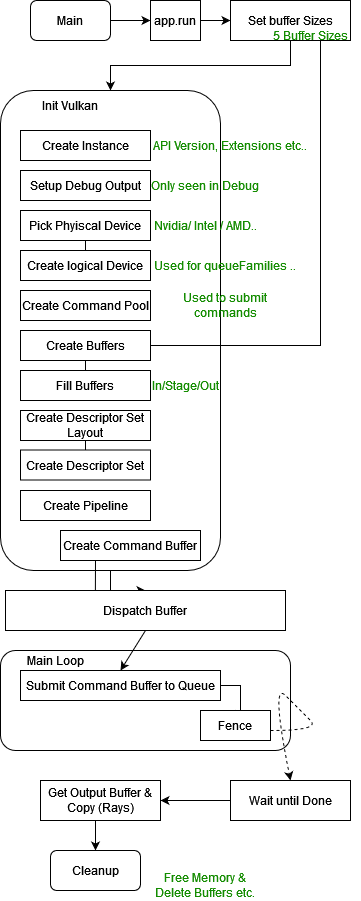

The diagram above was exported from draw.io. Its source (the exported page's mxGraphModel, read from the mxfile embedded in the PNG):
<mxGraphModel dx="1718" dy="950" grid="1" gridSize="10" guides="1" tooltips="1" connect="1" arrows="1" fold="1" page="1" pageScale="1" pageWidth="827" pageHeight="1169" math="0" shadow="0">
  <root>
    <mxCell id="0" />
    <mxCell id="1" parent="0" />
    <mxCell id="GoeAnlnKsoCOCVuM7Ck3-26" style="edgeStyle=orthogonalEdgeStyle;rounded=0;orthogonalLoop=1;jettySize=auto;html=1;exitX=1;exitY=0.5;exitDx=0;exitDy=0;entryX=0;entryY=0.5;entryDx=0;entryDy=0;" edge="1" parent="1" source="GoeAnlnKsoCOCVuM7Ck3-1" target="GoeAnlnKsoCOCVuM7Ck3-2">
      <mxGeometry relative="1" as="geometry" />
    </mxCell>
    <mxCell id="GoeAnlnKsoCOCVuM7Ck3-1" value="Main" style="rounded=1;whiteSpace=wrap;html=1;" vertex="1" parent="1">
      <mxGeometry x="80" y="120" width="80" height="40" as="geometry" />
    </mxCell>
    <mxCell id="GoeAnlnKsoCOCVuM7Ck3-27" style="edgeStyle=orthogonalEdgeStyle;rounded=0;orthogonalLoop=1;jettySize=auto;html=1;exitX=1;exitY=0.5;exitDx=0;exitDy=0;entryX=0;entryY=0.5;entryDx=0;entryDy=0;" edge="1" parent="1" source="GoeAnlnKsoCOCVuM7Ck3-2" target="GoeAnlnKsoCOCVuM7Ck3-3">
      <mxGeometry relative="1" as="geometry" />
    </mxCell>
    <mxCell id="GoeAnlnKsoCOCVuM7Ck3-2" value="app.run" style="rounded=0;whiteSpace=wrap;html=1;" vertex="1" parent="1">
      <mxGeometry x="200" y="120" width="50" height="40" as="geometry" />
    </mxCell>
    <mxCell id="GoeAnlnKsoCOCVuM7Ck3-28" style="edgeStyle=orthogonalEdgeStyle;rounded=0;orthogonalLoop=1;jettySize=auto;html=1;exitX=0.5;exitY=1;exitDx=0;exitDy=0;entryX=0.5;entryY=0;entryDx=0;entryDy=0;" edge="1" parent="1" source="GoeAnlnKsoCOCVuM7Ck3-3" target="GoeAnlnKsoCOCVuM7Ck3-5">
      <mxGeometry relative="1" as="geometry" />
    </mxCell>
    <mxCell id="GoeAnlnKsoCOCVuM7Ck3-3" value="Set buffer Sizes" style="rounded=0;whiteSpace=wrap;html=1;" vertex="1" parent="1">
      <mxGeometry x="280" y="120" width="120" height="40" as="geometry" />
    </mxCell>
    <mxCell id="GoeAnlnKsoCOCVuM7Ck3-30" style="edgeStyle=orthogonalEdgeStyle;rounded=0;orthogonalLoop=1;jettySize=auto;html=1;exitX=0.5;exitY=1;exitDx=0;exitDy=0;entryX=0.5;entryY=0;entryDx=0;entryDy=0;" edge="1" parent="1" source="GoeAnlnKsoCOCVuM7Ck3-5" target="GoeAnlnKsoCOCVuM7Ck3-17">
      <mxGeometry relative="1" as="geometry" />
    </mxCell>
    <mxCell id="GoeAnlnKsoCOCVuM7Ck3-5" value="" style="rounded=1;whiteSpace=wrap;html=1;" vertex="1" parent="1">
      <mxGeometry x="50" y="210" width="220" height="480" as="geometry" />
    </mxCell>
    <mxCell id="GoeAnlnKsoCOCVuM7Ck3-6" value="Create Instance " style="rounded=0;whiteSpace=wrap;html=1;" vertex="1" parent="1">
      <mxGeometry x="70" y="250" width="130" height="30" as="geometry" />
    </mxCell>
    <mxCell id="GoeAnlnKsoCOCVuM7Ck3-7" value="Setup Debug Output" style="rounded=0;whiteSpace=wrap;html=1;" vertex="1" parent="1">
      <mxGeometry x="70" y="290" width="130" height="30" as="geometry" />
    </mxCell>
    <mxCell id="GoeAnlnKsoCOCVuM7Ck3-8" value="Pick Phyiscal Device" style="rounded=0;whiteSpace=wrap;html=1;" vertex="1" parent="1">
      <mxGeometry x="70" y="330" width="130" height="30" as="geometry" />
    </mxCell>
    <mxCell id="GoeAnlnKsoCOCVuM7Ck3-9" value="Create logical Device" style="rounded=0;whiteSpace=wrap;html=1;" vertex="1" parent="1">
      <mxGeometry x="70" y="370" width="130" height="30" as="geometry" />
    </mxCell>
    <mxCell id="GoeAnlnKsoCOCVuM7Ck3-10" value="Create Command Pool" style="rounded=0;whiteSpace=wrap;html=1;" vertex="1" parent="1">
      <mxGeometry x="70" y="410" width="130" height="30" as="geometry" />
    </mxCell>
    <mxCell id="GoeAnlnKsoCOCVuM7Ck3-11" value="Create Buffers" style="rounded=0;whiteSpace=wrap;html=1;" vertex="1" parent="1">
      <mxGeometry x="70" y="450" width="130" height="30" as="geometry" />
    </mxCell>
    <mxCell id="GoeAnlnKsoCOCVuM7Ck3-12" value="Fill Buffers" style="rounded=0;whiteSpace=wrap;html=1;" vertex="1" parent="1">
      <mxGeometry x="70" y="490" width="130" height="30" as="geometry" />
    </mxCell>
    <mxCell id="GoeAnlnKsoCOCVuM7Ck3-13" value="Create Descriptor Set Layout" style="rounded=0;whiteSpace=wrap;html=1;" vertex="1" parent="1">
      <mxGeometry x="70" y="530" width="130" height="30" as="geometry" />
    </mxCell>
    <mxCell id="GoeAnlnKsoCOCVuM7Ck3-14" value="Create Descriptor Set" style="rounded=0;whiteSpace=wrap;html=1;" vertex="1" parent="1">
      <mxGeometry x="70" y="569.5" width="130" height="30" as="geometry" />
    </mxCell>
    <mxCell id="GoeAnlnKsoCOCVuM7Ck3-15" value="Create Pipeline" style="rounded=0;whiteSpace=wrap;html=1;" vertex="1" parent="1">
      <mxGeometry x="70" y="610" width="130" height="30" as="geometry" />
    </mxCell>
    <mxCell id="GoeAnlnKsoCOCVuM7Ck3-16" value="Create Command Buffer" style="rounded=0;whiteSpace=wrap;html=1;" vertex="1" parent="1">
      <mxGeometry x="110" y="650" width="140" height="30" as="geometry" />
    </mxCell>
    <mxCell id="GoeAnlnKsoCOCVuM7Ck3-17" value="Dispatch Buffer " style="rounded=0;whiteSpace=wrap;html=1;" vertex="1" parent="1">
      <mxGeometry x="55" y="710" width="280" height="40" as="geometry" />
    </mxCell>
    <mxCell id="GoeAnlnKsoCOCVuM7Ck3-18" value="" style="rounded=1;whiteSpace=wrap;html=1;" vertex="1" parent="1">
      <mxGeometry x="50" y="770" width="290" height="100" as="geometry" />
    </mxCell>
    <mxCell id="GoeAnlnKsoCOCVuM7Ck3-34" style="edgeStyle=orthogonalEdgeStyle;rounded=0;orthogonalLoop=1;jettySize=auto;html=1;exitX=1;exitY=0.5;exitDx=0;exitDy=0;" edge="1" parent="1" source="GoeAnlnKsoCOCVuM7Ck3-20" target="GoeAnlnKsoCOCVuM7Ck3-21">
      <mxGeometry relative="1" as="geometry" />
    </mxCell>
    <mxCell id="GoeAnlnKsoCOCVuM7Ck3-20" value="Submit Command Buffer to Queue" style="rounded=0;whiteSpace=wrap;html=1;" vertex="1" parent="1">
      <mxGeometry x="70" y="790" width="200" height="30" as="geometry" />
    </mxCell>
    <mxCell id="GoeAnlnKsoCOCVuM7Ck3-21" value="Fence" style="rounded=0;whiteSpace=wrap;html=1;" vertex="1" parent="1">
      <mxGeometry x="250" y="830" width="70" height="30" as="geometry" />
    </mxCell>
    <mxCell id="GoeAnlnKsoCOCVuM7Ck3-36" style="edgeStyle=orthogonalEdgeStyle;rounded=0;orthogonalLoop=1;jettySize=auto;html=1;exitX=0;exitY=0.5;exitDx=0;exitDy=0;entryX=1;entryY=0.5;entryDx=0;entryDy=0;" edge="1" parent="1" source="GoeAnlnKsoCOCVuM7Ck3-22" target="GoeAnlnKsoCOCVuM7Ck3-23">
      <mxGeometry relative="1" as="geometry" />
    </mxCell>
    <mxCell id="GoeAnlnKsoCOCVuM7Ck3-22" value="Wait until Done " style="rounded=0;whiteSpace=wrap;html=1;" vertex="1" parent="1">
      <mxGeometry x="280" y="900" width="120" height="40" as="geometry" />
    </mxCell>
    <mxCell id="GoeAnlnKsoCOCVuM7Ck3-37" style="edgeStyle=orthogonalEdgeStyle;rounded=0;orthogonalLoop=1;jettySize=auto;html=1;exitX=0.5;exitY=1;exitDx=0;exitDy=0;entryX=0.5;entryY=0;entryDx=0;entryDy=0;" edge="1" parent="1" source="GoeAnlnKsoCOCVuM7Ck3-23" target="GoeAnlnKsoCOCVuM7Ck3-24">
      <mxGeometry relative="1" as="geometry" />
    </mxCell>
    <mxCell id="GoeAnlnKsoCOCVuM7Ck3-23" value="Get Output Buffer &amp;amp; Copy (Rays) " style="rounded=0;whiteSpace=wrap;html=1;" vertex="1" parent="1">
      <mxGeometry x="90" y="900" width="120" height="40" as="geometry" />
    </mxCell>
    <mxCell id="GoeAnlnKsoCOCVuM7Ck3-24" value="Cleanup " style="rounded=1;whiteSpace=wrap;html=1;" vertex="1" parent="1">
      <mxGeometry x="100" y="970" width="90" height="40" as="geometry" />
    </mxCell>
    <mxCell id="GoeAnlnKsoCOCVuM7Ck3-33" value="" style="endArrow=classic;html=1;rounded=0;exitX=0.5;exitY=1;exitDx=0;exitDy=0;entryX=0.5;entryY=0;entryDx=0;entryDy=0;" edge="1" parent="1" source="GoeAnlnKsoCOCVuM7Ck3-17" target="GoeAnlnKsoCOCVuM7Ck3-20">
      <mxGeometry width="50" height="50" relative="1" as="geometry">
        <mxPoint x="390" y="620" as="sourcePoint" />
        <mxPoint x="440" y="570" as="targetPoint" />
      </mxGeometry>
    </mxCell>
    <mxCell id="GoeAnlnKsoCOCVuM7Ck3-38" value="Init Vulkan" style="text;html=1;strokeColor=none;fillColor=none;align=center;verticalAlign=middle;whiteSpace=wrap;rounded=0;" vertex="1" parent="1">
      <mxGeometry x="90" y="210" width="60" height="30" as="geometry" />
    </mxCell>
    <mxCell id="GoeAnlnKsoCOCVuM7Ck3-39" value="Main Loop" style="text;html=1;strokeColor=none;fillColor=none;align=center;verticalAlign=middle;whiteSpace=wrap;rounded=0;" vertex="1" parent="1">
      <mxGeometry x="70" y="770" width="70" height="20" as="geometry" />
    </mxCell>
    <mxCell id="GoeAnlnKsoCOCVuM7Ck3-41" value="" style="endArrow=none;html=1;rounded=0;exitX=0.5;exitY=1;exitDx=0;exitDy=0;entryX=0.5;entryY=0;entryDx=0;entryDy=0;" edge="1" parent="1" source="GoeAnlnKsoCOCVuM7Ck3-8" target="GoeAnlnKsoCOCVuM7Ck3-9">
      <mxGeometry width="50" height="50" relative="1" as="geometry">
        <mxPoint x="300" y="350" as="sourcePoint" />
        <mxPoint x="350" y="300" as="targetPoint" />
      </mxGeometry>
    </mxCell>
    <mxCell id="GoeAnlnKsoCOCVuM7Ck3-42" value="" style="endArrow=none;html=1;rounded=0;entryX=0.75;entryY=1;entryDx=0;entryDy=0;exitX=1;exitY=0.5;exitDx=0;exitDy=0;" edge="1" parent="1" source="GoeAnlnKsoCOCVuM7Ck3-11" target="GoeAnlnKsoCOCVuM7Ck3-3">
      <mxGeometry width="50" height="50" relative="1" as="geometry">
        <mxPoint x="90" y="350" as="sourcePoint" />
        <mxPoint x="140" y="300" as="targetPoint" />
        <Array as="points">
          <mxPoint x="370" y="465" />
        </Array>
      </mxGeometry>
    </mxCell>
    <mxCell id="GoeAnlnKsoCOCVuM7Ck3-43" value="" style="endArrow=none;html=1;rounded=0;exitX=0.5;exitY=0;exitDx=0;exitDy=0;entryX=0.5;entryY=1;entryDx=0;entryDy=0;" edge="1" parent="1" source="GoeAnlnKsoCOCVuM7Ck3-12" target="GoeAnlnKsoCOCVuM7Ck3-11">
      <mxGeometry width="50" height="50" relative="1" as="geometry">
        <mxPoint x="220" y="520" as="sourcePoint" />
        <mxPoint x="270" y="470" as="targetPoint" />
      </mxGeometry>
    </mxCell>
    <mxCell id="GoeAnlnKsoCOCVuM7Ck3-45" value="" style="endArrow=none;html=1;rounded=0;exitX=0.5;exitY=1;exitDx=0;exitDy=0;entryX=0.5;entryY=0;entryDx=0;entryDy=0;" edge="1" parent="1" source="GoeAnlnKsoCOCVuM7Ck3-13" target="GoeAnlnKsoCOCVuM7Ck3-14">
      <mxGeometry width="50" height="50" relative="1" as="geometry">
        <mxPoint x="90" y="470" as="sourcePoint" />
        <mxPoint x="140" y="420" as="targetPoint" />
      </mxGeometry>
    </mxCell>
    <mxCell id="GoeAnlnKsoCOCVuM7Ck3-46" value="" style="endArrow=none;html=1;rounded=0;exitX=0.25;exitY=1;exitDx=0;exitDy=0;entryX=0.321;entryY=0;entryDx=0;entryDy=0;entryPerimeter=0;" edge="1" parent="1" source="GoeAnlnKsoCOCVuM7Ck3-16" target="GoeAnlnKsoCOCVuM7Ck3-17">
      <mxGeometry width="50" height="50" relative="1" as="geometry">
        <mxPoint x="260" y="640" as="sourcePoint" />
        <mxPoint x="310" y="590" as="targetPoint" />
      </mxGeometry>
    </mxCell>
    <mxCell id="GoeAnlnKsoCOCVuM7Ck3-47" value="" style="curved=1;endArrow=classic;html=1;rounded=0;entryX=0.5;entryY=0;entryDx=0;entryDy=0;dashed=1;" edge="1" parent="1" target="GoeAnlnKsoCOCVuM7Ck3-22">
      <mxGeometry width="50" height="50" relative="1" as="geometry">
        <mxPoint x="320" y="850" as="sourcePoint" />
        <mxPoint x="370" y="800" as="targetPoint" />
        <Array as="points">
          <mxPoint x="370" y="850" />
          <mxPoint x="350" y="830" />
          <mxPoint x="320" y="800" />
        </Array>
      </mxGeometry>
    </mxCell>
    <mxCell id="GoeAnlnKsoCOCVuM7Ck3-49" value="API Version, Extensions etc.." style="text;html=1;strokeColor=none;fillColor=none;align=center;verticalAlign=middle;whiteSpace=wrap;rounded=0;fontColor=#138C00;" vertex="1" parent="1">
      <mxGeometry x="200" y="250" width="160" height="30" as="geometry" />
    </mxCell>
    <mxCell id="GoeAnlnKsoCOCVuM7Ck3-50" value="5 Buffer Sizes" style="text;html=1;strokeColor=none;fillColor=none;align=center;verticalAlign=middle;whiteSpace=wrap;rounded=0;fontColor=#138C00;" vertex="1" parent="1">
      <mxGeometry x="310" y="140" width="100" height="30" as="geometry" />
    </mxCell>
    <mxCell id="GoeAnlnKsoCOCVuM7Ck3-51" value="Only seen in Debug" style="text;html=1;strokeColor=none;fillColor=none;align=center;verticalAlign=middle;whiteSpace=wrap;rounded=0;fontColor=#138C00;" vertex="1" parent="1">
      <mxGeometry x="200" y="290" width="110" height="30" as="geometry" />
    </mxCell>
    <mxCell id="GoeAnlnKsoCOCVuM7Ck3-52" value="Nvidia/ Intel / AMD.." style="text;html=1;strokeColor=none;fillColor=none;align=center;verticalAlign=middle;whiteSpace=wrap;rounded=0;fontColor=#138C00;" vertex="1" parent="1">
      <mxGeometry x="200" y="330" width="110" height="30" as="geometry" />
    </mxCell>
    <mxCell id="GoeAnlnKsoCOCVuM7Ck3-53" value="Used for queueFamilies .." style="text;html=1;strokeColor=none;fillColor=none;align=center;verticalAlign=middle;whiteSpace=wrap;rounded=0;fontColor=#138C00;" vertex="1" parent="1">
      <mxGeometry x="200" y="370" width="150" height="30" as="geometry" />
    </mxCell>
    <mxCell id="GoeAnlnKsoCOCVuM7Ck3-54" value="Used to submit commands" style="text;html=1;strokeColor=none;fillColor=none;align=center;verticalAlign=middle;whiteSpace=wrap;rounded=0;fontColor=#138C00;" vertex="1" parent="1">
      <mxGeometry x="200" y="410" width="150" height="30" as="geometry" />
    </mxCell>
    <mxCell id="GoeAnlnKsoCOCVuM7Ck3-55" value="In/Stage/Out" style="text;html=1;strokeColor=none;fillColor=none;align=center;verticalAlign=middle;whiteSpace=wrap;rounded=0;fontColor=#138C00;" vertex="1" parent="1">
      <mxGeometry x="200" y="490" width="70" height="30" as="geometry" />
    </mxCell>
    <mxCell id="GoeAnlnKsoCOCVuM7Ck3-56" value="Free Memory &amp;amp; Delete Buffers etc." style="text;html=1;strokeColor=none;fillColor=none;align=center;verticalAlign=middle;whiteSpace=wrap;rounded=0;fontColor=#138C00;" vertex="1" parent="1">
      <mxGeometry x="200" y="990" width="110" height="30" as="geometry" />
    </mxCell>
  </root>
</mxGraphModel>